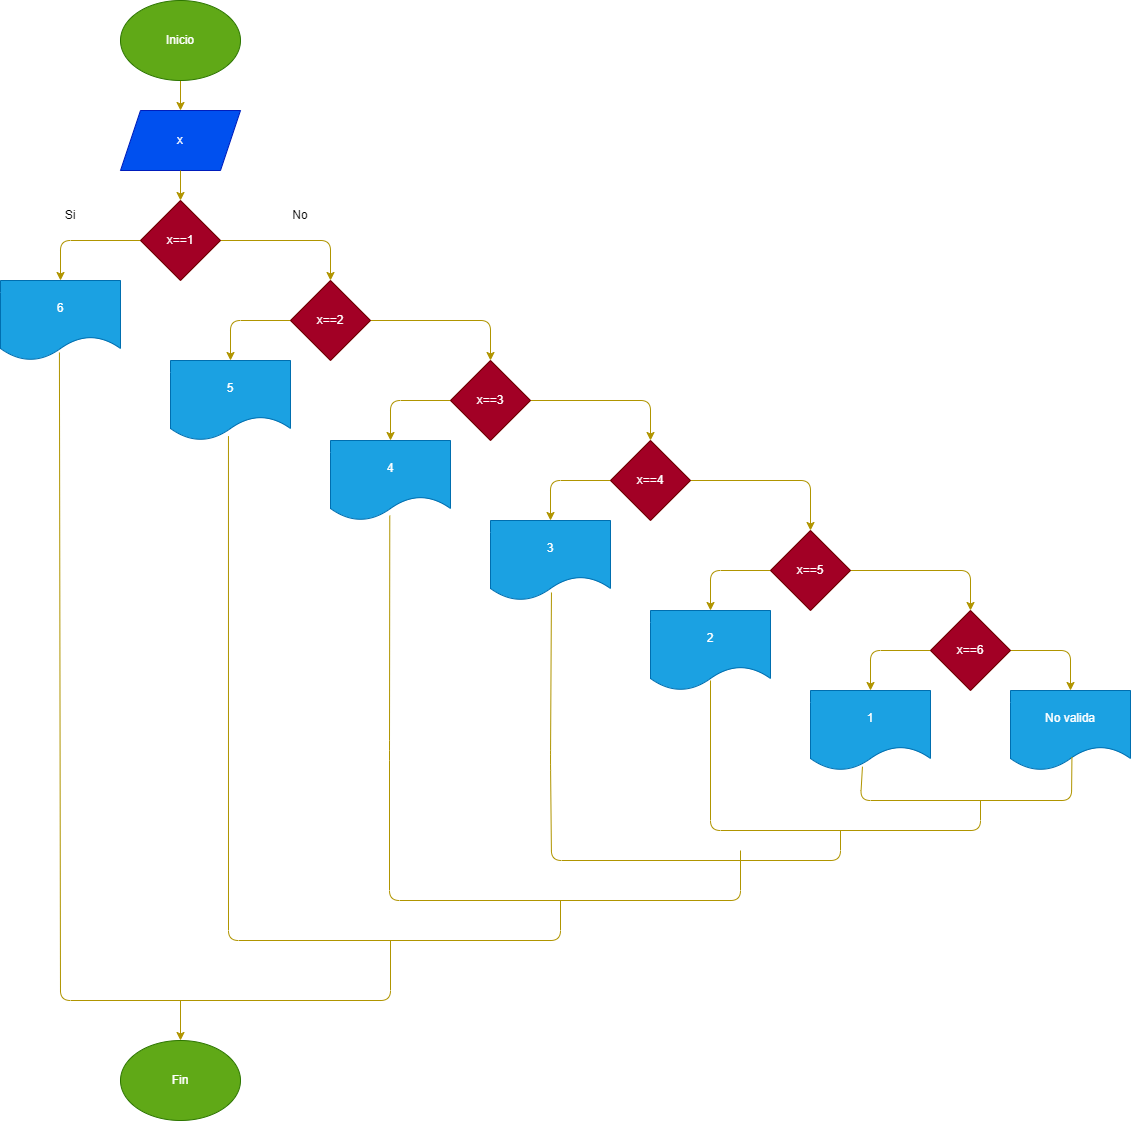

The diagram above was exported from draw.io. Its source (the exported page's mxGraphModel, read from the mxfile embedded in the PNG):
<mxGraphModel dx="881" dy="472" grid="1" gridSize="10" guides="1" tooltips="1" connect="1" arrows="1" fold="1" page="1" pageScale="1" pageWidth="850" pageHeight="1100" math="0" shadow="0">
  <root>
    <mxCell id="0" />
    <mxCell id="1" parent="0" />
    <mxCell id="2" style="edgeStyle=none;html=1;exitX=0.5;exitY=1;exitDx=0;exitDy=0;entryX=0.5;entryY=0;entryDx=0;entryDy=0;fillColor=#e3c800;strokeColor=#B09500;" edge="1" parent="1" source="3" target="5">
      <mxGeometry relative="1" as="geometry" />
    </mxCell>
    <mxCell id="3" value="Inicio" style="ellipse;whiteSpace=wrap;html=1;fillColor=#60a917;fontColor=#ffffff;strokeColor=#2D7600;" vertex="1" parent="1">
      <mxGeometry x="210" y="30" width="120" height="80" as="geometry" />
    </mxCell>
    <mxCell id="5" value="x" style="shape=parallelogram;perimeter=parallelogramPerimeter;whiteSpace=wrap;html=1;fixedSize=1;fillColor=#0050ef;fontColor=#ffffff;strokeColor=#001DBC;" vertex="1" parent="1">
      <mxGeometry x="210" y="140" width="120" height="60" as="geometry" />
    </mxCell>
    <mxCell id="6" style="edgeStyle=none;html=1;exitX=0;exitY=0.5;exitDx=0;exitDy=0;entryX=0.5;entryY=0;entryDx=0;entryDy=0;fillColor=#e3c800;strokeColor=#B09500;" edge="1" parent="1" source="8" target="9">
      <mxGeometry relative="1" as="geometry">
        <Array as="points">
          <mxPoint x="150" y="270" />
        </Array>
      </mxGeometry>
    </mxCell>
    <mxCell id="7" style="edgeStyle=none;html=1;exitX=1;exitY=0.5;exitDx=0;exitDy=0;entryX=0.5;entryY=0;entryDx=0;entryDy=0;fillColor=#e3c800;strokeColor=#B09500;" edge="1" parent="1" source="8" target="12">
      <mxGeometry relative="1" as="geometry">
        <Array as="points">
          <mxPoint x="420" y="270" />
        </Array>
      </mxGeometry>
    </mxCell>
    <mxCell id="8" value="x==1" style="rhombus;whiteSpace=wrap;html=1;fillColor=#a20025;fontColor=#ffffff;strokeColor=#6F0000;" vertex="1" parent="1">
      <mxGeometry x="230" y="230" width="80" height="80" as="geometry" />
    </mxCell>
    <mxCell id="9" value="6" style="shape=document;whiteSpace=wrap;html=1;boundedLbl=1;fillColor=#1ba1e2;fontColor=#ffffff;strokeColor=#006EAF;" vertex="1" parent="1">
      <mxGeometry x="90" y="310" width="120" height="80" as="geometry" />
    </mxCell>
    <mxCell id="10" style="edgeStyle=none;html=1;exitX=0;exitY=0.5;exitDx=0;exitDy=0;entryX=0.5;entryY=0;entryDx=0;entryDy=0;fillColor=#e3c800;strokeColor=#B09500;" edge="1" parent="1" source="12" target="13">
      <mxGeometry relative="1" as="geometry">
        <Array as="points">
          <mxPoint x="320" y="350" />
        </Array>
      </mxGeometry>
    </mxCell>
    <mxCell id="11" style="edgeStyle=none;html=1;exitX=1;exitY=0.5;exitDx=0;exitDy=0;entryX=0.5;entryY=0;entryDx=0;entryDy=0;fillColor=#e3c800;strokeColor=#B09500;" edge="1" parent="1" source="12" target="16">
      <mxGeometry relative="1" as="geometry">
        <Array as="points">
          <mxPoint x="580" y="350" />
        </Array>
      </mxGeometry>
    </mxCell>
    <mxCell id="12" value="x==2" style="rhombus;whiteSpace=wrap;html=1;fillColor=#a20025;fontColor=#ffffff;strokeColor=#6F0000;" vertex="1" parent="1">
      <mxGeometry x="380" y="310" width="80" height="80" as="geometry" />
    </mxCell>
    <mxCell id="13" value="5" style="shape=document;whiteSpace=wrap;html=1;boundedLbl=1;fillColor=#1ba1e2;fontColor=#ffffff;strokeColor=#006EAF;" vertex="1" parent="1">
      <mxGeometry x="260" y="390" width="120" height="80" as="geometry" />
    </mxCell>
    <mxCell id="14" style="edgeStyle=none;html=1;exitX=0;exitY=0.5;exitDx=0;exitDy=0;entryX=0.5;entryY=0;entryDx=0;entryDy=0;fillColor=#e3c800;strokeColor=#B09500;" edge="1" parent="1" source="16" target="17">
      <mxGeometry relative="1" as="geometry">
        <Array as="points">
          <mxPoint x="480" y="430" />
        </Array>
      </mxGeometry>
    </mxCell>
    <mxCell id="15" style="edgeStyle=none;html=1;exitX=1;exitY=0.5;exitDx=0;exitDy=0;entryX=0.5;entryY=0;entryDx=0;entryDy=0;fillColor=#e3c800;strokeColor=#B09500;" edge="1" parent="1" source="16" target="20">
      <mxGeometry relative="1" as="geometry">
        <Array as="points">
          <mxPoint x="740" y="430" />
        </Array>
      </mxGeometry>
    </mxCell>
    <mxCell id="16" value="x==3" style="rhombus;whiteSpace=wrap;html=1;fillColor=#a20025;fontColor=#ffffff;strokeColor=#6F0000;" vertex="1" parent="1">
      <mxGeometry x="540" y="390" width="80" height="80" as="geometry" />
    </mxCell>
    <mxCell id="17" value="4" style="shape=document;whiteSpace=wrap;html=1;boundedLbl=1;fillColor=#1ba1e2;fontColor=#ffffff;strokeColor=#006EAF;" vertex="1" parent="1">
      <mxGeometry x="420" y="470" width="120" height="80" as="geometry" />
    </mxCell>
    <mxCell id="18" style="edgeStyle=none;html=1;exitX=1;exitY=0.5;exitDx=0;exitDy=0;entryX=0.5;entryY=0;entryDx=0;entryDy=0;fillColor=#e3c800;strokeColor=#B09500;" edge="1" parent="1" source="20" target="40">
      <mxGeometry relative="1" as="geometry">
        <Array as="points">
          <mxPoint x="900" y="510" />
        </Array>
      </mxGeometry>
    </mxCell>
    <mxCell id="19" style="edgeStyle=none;html=1;exitX=0;exitY=0.5;exitDx=0;exitDy=0;entryX=0.5;entryY=0;entryDx=0;entryDy=0;fillColor=#e3c800;strokeColor=#B09500;" edge="1" parent="1" source="20" target="21">
      <mxGeometry relative="1" as="geometry">
        <Array as="points">
          <mxPoint x="640" y="510" />
        </Array>
      </mxGeometry>
    </mxCell>
    <mxCell id="20" value="x==4" style="rhombus;whiteSpace=wrap;html=1;fillColor=#a20025;fontColor=#ffffff;strokeColor=#6F0000;" vertex="1" parent="1">
      <mxGeometry x="700" y="470" width="80" height="80" as="geometry" />
    </mxCell>
    <mxCell id="21" value="3" style="shape=document;whiteSpace=wrap;html=1;boundedLbl=1;fillColor=#1ba1e2;fontColor=#ffffff;strokeColor=#006EAF;" vertex="1" parent="1">
      <mxGeometry x="580" y="550" width="120" height="80" as="geometry" />
    </mxCell>
    <mxCell id="22" style="edgeStyle=none;html=1;exitX=0;exitY=0.5;exitDx=0;exitDy=0;entryX=0.5;entryY=0;entryDx=0;entryDy=0;fillColor=#e3c800;strokeColor=#B09500;" edge="1" parent="1" source="24" target="25">
      <mxGeometry relative="1" as="geometry">
        <Array as="points">
          <mxPoint x="960" y="680" />
        </Array>
      </mxGeometry>
    </mxCell>
    <mxCell id="23" style="edgeStyle=none;html=1;exitX=1;exitY=0.5;exitDx=0;exitDy=0;entryX=0.5;entryY=0;entryDx=0;entryDy=0;fillColor=#e3c800;strokeColor=#B09500;" edge="1" parent="1" source="24" target="26">
      <mxGeometry relative="1" as="geometry">
        <Array as="points">
          <mxPoint x="1160" y="680" />
        </Array>
      </mxGeometry>
    </mxCell>
    <mxCell id="24" value="x==6" style="rhombus;whiteSpace=wrap;html=1;fillColor=#a20025;fontColor=#ffffff;strokeColor=#6F0000;" vertex="1" parent="1">
      <mxGeometry x="1020" y="640" width="80" height="80" as="geometry" />
    </mxCell>
    <mxCell id="25" value="1" style="shape=document;whiteSpace=wrap;html=1;boundedLbl=1;fillColor=#1ba1e2;fontColor=#ffffff;strokeColor=#006EAF;" vertex="1" parent="1">
      <mxGeometry x="900" y="720" width="120" height="80" as="geometry" />
    </mxCell>
    <mxCell id="26" value="No valida" style="shape=document;whiteSpace=wrap;html=1;boundedLbl=1;fillColor=#1ba1e2;fontColor=#ffffff;strokeColor=#006EAF;" vertex="1" parent="1">
      <mxGeometry x="1100" y="720" width="120" height="80" as="geometry" />
    </mxCell>
    <mxCell id="27" value="Fin" style="ellipse;whiteSpace=wrap;html=1;fillColor=#60a917;fontColor=#ffffff;strokeColor=#2D7600;" vertex="1" parent="1">
      <mxGeometry x="210" y="1070" width="120" height="80" as="geometry" />
    </mxCell>
    <mxCell id="28" value="" style="endArrow=none;html=1;exitX=0.433;exitY=0.952;exitDx=0;exitDy=0;exitPerimeter=0;entryX=0.512;entryY=0.834;entryDx=0;entryDy=0;entryPerimeter=0;fillColor=#e3c800;strokeColor=#B09500;" edge="1" parent="1" source="25" target="26">
      <mxGeometry width="50" height="50" relative="1" as="geometry">
        <mxPoint x="840" y="700" as="sourcePoint" />
        <mxPoint x="890" y="650" as="targetPoint" />
        <Array as="points">
          <mxPoint x="950" y="830" />
          <mxPoint x="1161" y="830" />
        </Array>
      </mxGeometry>
    </mxCell>
    <mxCell id="29" value="" style="endArrow=none;html=1;exitX=0.494;exitY=0.939;exitDx=0;exitDy=0;exitPerimeter=0;fillColor=#e3c800;strokeColor=#B09500;" edge="1" parent="1" source="17">
      <mxGeometry width="50" height="50" relative="1" as="geometry">
        <mxPoint x="580" y="700" as="sourcePoint" />
        <mxPoint x="830" y="880" as="targetPoint" />
        <Array as="points">
          <mxPoint x="479" y="780" />
          <mxPoint x="479" y="930" />
          <mxPoint x="830" y="930" />
        </Array>
      </mxGeometry>
    </mxCell>
    <mxCell id="30" value="" style="endArrow=none;html=1;fillColor=#e3c800;strokeColor=#B09500;entryX=0.508;entryY=0.9;entryDx=0;entryDy=0;entryPerimeter=0;" edge="1" parent="1" target="21">
      <mxGeometry width="50" height="50" relative="1" as="geometry">
        <mxPoint x="930" y="860" as="sourcePoint" />
        <mxPoint x="640" y="750" as="targetPoint" />
        <Array as="points">
          <mxPoint x="930" y="890" />
          <mxPoint x="641" y="890" />
          <mxPoint x="640" y="790" />
        </Array>
      </mxGeometry>
    </mxCell>
    <mxCell id="31" value="" style="endArrow=none;html=1;exitX=0.483;exitY=0.945;exitDx=0;exitDy=0;exitPerimeter=0;fillColor=#e3c800;strokeColor=#B09500;" edge="1" parent="1" source="13">
      <mxGeometry width="50" height="50" relative="1" as="geometry">
        <mxPoint x="400" y="800" as="sourcePoint" />
        <mxPoint x="650" y="930" as="targetPoint" />
        <Array as="points">
          <mxPoint x="318" y="970" />
          <mxPoint x="650" y="970" />
        </Array>
      </mxGeometry>
    </mxCell>
    <mxCell id="32" value="" style="endArrow=none;html=1;exitX=0.491;exitY=0.9;exitDx=0;exitDy=0;exitPerimeter=0;fillColor=#e3c800;strokeColor=#B09500;" edge="1" parent="1" source="9">
      <mxGeometry width="50" height="50" relative="1" as="geometry">
        <mxPoint x="400" y="800" as="sourcePoint" />
        <mxPoint x="480" y="970" as="targetPoint" />
        <Array as="points">
          <mxPoint x="150" y="1030" />
          <mxPoint x="480" y="1030" />
        </Array>
      </mxGeometry>
    </mxCell>
    <mxCell id="33" value="" style="endArrow=classic;html=1;entryX=0.5;entryY=0;entryDx=0;entryDy=0;fillColor=#e3c800;strokeColor=#B09500;" edge="1" parent="1" target="27">
      <mxGeometry width="50" height="50" relative="1" as="geometry">
        <mxPoint x="270" y="1030" as="sourcePoint" />
        <mxPoint x="450" y="750" as="targetPoint" />
      </mxGeometry>
    </mxCell>
    <mxCell id="34" value="Si" style="text;html=1;strokeColor=none;fillColor=none;align=center;verticalAlign=middle;whiteSpace=wrap;rounded=0;" vertex="1" parent="1">
      <mxGeometry x="130" y="230" width="60" height="30" as="geometry" />
    </mxCell>
    <mxCell id="35" value="No" style="text;html=1;strokeColor=none;fillColor=none;align=center;verticalAlign=middle;whiteSpace=wrap;rounded=0;" vertex="1" parent="1">
      <mxGeometry x="360" y="230" width="60" height="30" as="geometry" />
    </mxCell>
    <mxCell id="36" style="edgeStyle=none;html=1;exitX=0.5;exitY=1;exitDx=0;exitDy=0;entryX=0.5;entryY=0;entryDx=0;entryDy=0;fillColor=#e3c800;strokeColor=#B09500;" edge="1" parent="1" source="5" target="8">
      <mxGeometry relative="1" as="geometry">
        <mxPoint x="270" y="200" as="sourcePoint" />
      </mxGeometry>
    </mxCell>
    <mxCell id="38" style="edgeStyle=none;html=1;exitX=0;exitY=0.5;exitDx=0;exitDy=0;entryX=0.5;entryY=0;entryDx=0;entryDy=0;fillColor=#e3c800;strokeColor=#B09500;" edge="1" parent="1" source="40" target="41">
      <mxGeometry relative="1" as="geometry">
        <Array as="points">
          <mxPoint x="800" y="600" />
        </Array>
      </mxGeometry>
    </mxCell>
    <mxCell id="39" style="edgeStyle=none;html=1;exitX=1;exitY=0.5;exitDx=0;exitDy=0;entryX=0.5;entryY=0;entryDx=0;entryDy=0;fillColor=#e3c800;strokeColor=#B09500;" edge="1" parent="1" source="40" target="24">
      <mxGeometry relative="1" as="geometry">
        <Array as="points">
          <mxPoint x="1060" y="600" />
        </Array>
      </mxGeometry>
    </mxCell>
    <mxCell id="40" value="x==5" style="rhombus;whiteSpace=wrap;html=1;fillColor=#a20025;fontColor=#ffffff;strokeColor=#6F0000;" vertex="1" parent="1">
      <mxGeometry x="860" y="560" width="80" height="80" as="geometry" />
    </mxCell>
    <mxCell id="41" value="2" style="shape=document;whiteSpace=wrap;html=1;boundedLbl=1;fillColor=#1ba1e2;fontColor=#ffffff;strokeColor=#006EAF;" vertex="1" parent="1">
      <mxGeometry x="740" y="640" width="120" height="80" as="geometry" />
    </mxCell>
    <mxCell id="42" value="" style="endArrow=none;html=1;fillColor=#e3c800;strokeColor=#B09500;" edge="1" parent="1">
      <mxGeometry width="50" height="50" relative="1" as="geometry">
        <mxPoint x="800" y="710" as="sourcePoint" />
        <mxPoint x="1070" y="830" as="targetPoint" />
        <Array as="points">
          <mxPoint x="800" y="860" />
          <mxPoint x="1070" y="860" />
        </Array>
      </mxGeometry>
    </mxCell>
  </root>
</mxGraphModel>